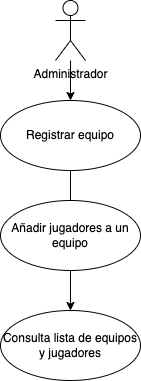

The diagram above was exported from draw.io. Its source (the exported page's mxGraphModel, read from the mxfile embedded in the PNG):
<mxGraphModel dx="946" dy="610" grid="1" gridSize="10" guides="1" tooltips="1" connect="1" arrows="1" fold="1" page="1" pageScale="1" pageWidth="1100" pageHeight="850" math="0" shadow="0">
  <root>
    <mxCell id="0" />
    <mxCell id="1" parent="0" />
    <mxCell id="YB1mlC_2ujmu96Hn5Y7A-24" value="" style="edgeStyle=orthogonalEdgeStyle;rounded=0;orthogonalLoop=1;jettySize=auto;html=1;" parent="1" source="YB1mlC_2ujmu96Hn5Y7A-1" target="YB1mlC_2ujmu96Hn5Y7A-2" edge="1">
      <mxGeometry relative="1" as="geometry" />
    </mxCell>
    <mxCell id="YB1mlC_2ujmu96Hn5Y7A-1" value="Administrador" style="shape=umlActor;verticalLabelPosition=bottom;verticalAlign=top;html=1;" parent="1" vertex="1">
      <mxGeometry x="65" y="20" width="30" height="60" as="geometry" />
    </mxCell>
    <mxCell id="YB1mlC_2ujmu96Hn5Y7A-19" value="" style="edgeStyle=orthogonalEdgeStyle;rounded=0;orthogonalLoop=1;jettySize=auto;html=1;" parent="1" source="YB1mlC_2ujmu96Hn5Y7A-2" target="YB1mlC_2ujmu96Hn5Y7A-11" edge="1">
      <mxGeometry relative="1" as="geometry" />
    </mxCell>
    <mxCell id="YB1mlC_2ujmu96Hn5Y7A-2" value="Registrar equipo" style="ellipse;whiteSpace=wrap;html=1;" parent="1" vertex="1">
      <mxGeometry x="10" y="120" width="140" height="70" as="geometry" />
    </mxCell>
    <mxCell id="YB1mlC_2ujmu96Hn5Y7A-10" value="Añadir jugadores a un equipo" style="ellipse;whiteSpace=wrap;html=1;" parent="1" vertex="1">
      <mxGeometry x="10" y="220" width="140" height="70" as="geometry" />
    </mxCell>
    <mxCell id="YB1mlC_2ujmu96Hn5Y7A-11" value="Consulta lista de equipos y jugadores" style="ellipse;whiteSpace=wrap;html=1;" parent="1" vertex="1">
      <mxGeometry x="10" y="330" width="140" height="70" as="geometry" />
    </mxCell>
  </root>
</mxGraphModel>